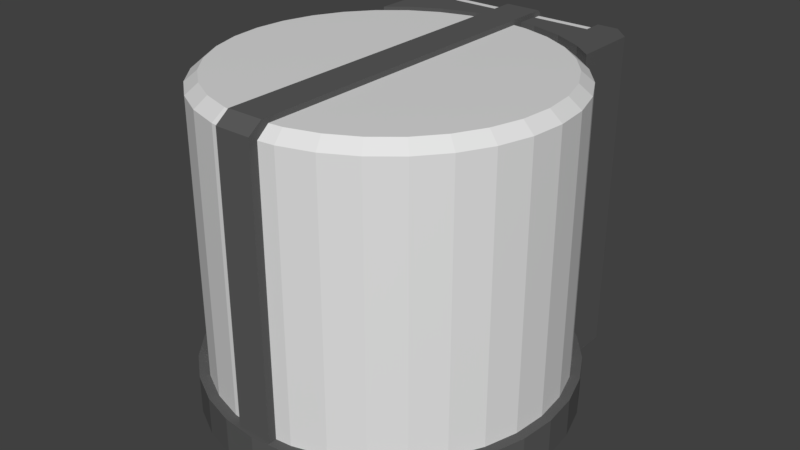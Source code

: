 # Source: lab.blend  (saved by Blender 2.83.19; exported with 4.5.12 LTS)
import bpy
from mathutils import Matrix  # noqa: F401  (used for matrix-valued properties, if any)

bpy.ops.wm.read_factory_settings(use_empty=True)
scene = bpy.context.scene
scene.name = 'Scene'

# ---- collections
col_collection_1 = bpy.data.collections.new('Collection 1'); scene.collection.children.link(col_collection_1)

# ---- materials (node trees are filled in below, after node groups)
mat_mineral = bpy.data.materials.new('Mineral')
mat_mineral.use_transparent_shadow = False
mat_metal = bpy.data.materials.new('Metal')
mat_metal.alpha_threshold = 0.0
mat_metal.use_transparent_shadow = False
mat_metal.diffuse_color = (0.1065, 0.1065, 0.1065, 1.0)
mat_metal.roughness = 0.5
mat_glass = bpy.data.materials.new('Glass')
mat_glass.use_transparent_shadow = False
mat_glass.diffuse_color = (0.6103, 0.6549, 0.8, 1.0)
mat_energy = bpy.data.materials.new('Energy')
mat_energy.use_transparent_shadow = False

# ---- material node trees
mat_mineral.use_nodes = True; mat_mineral.node_tree.nodes.clear()
_N = mat_mineral.node_tree.nodes; _L = mat_mineral.node_tree.links
n0 = _N.new('ShaderNodeBsdfPrincipled'); n0.name = 'Principled BSDF'; n0.location = (10, 300)
n0.distribution = 'GGX'
n0.subsurface_method = 'BURLEY'
n0.inputs[3].default_value = 1.45
n0.inputs[27].default_value = (0.0, 0.0, 0.0, 1.0)
n0.inputs[28].default_value = 1.0
n1 = _N.new('ShaderNodeOutputMaterial'); n1.name = 'Material Output'; n1.location = (300, 300)
_L.new(n0.outputs[0], n1.inputs[0])
n1.is_active_output = True
mat_glass.use_nodes = True; mat_glass.node_tree.nodes.clear()
_N = mat_glass.node_tree.nodes; _L = mat_glass.node_tree.links
n0 = _N.new('ShaderNodeBsdfPrincipled'); n0.name = 'Principled BSDF'; n0.location = (10, 300)
n0.distribution = 'GGX'
n0.subsurface_method = 'BURLEY'
n0.inputs[3].default_value = 1.45
n0.inputs[27].default_value = (0.0, 0.0, 0.0, 1.0)
n0.inputs[28].default_value = 1.0
n1 = _N.new('ShaderNodeOutputMaterial'); n1.name = 'Material Output'; n1.location = (300, 300)
_L.new(n0.outputs[0], n1.inputs[0])
n1.is_active_output = True
mat_energy.use_nodes = True; mat_energy.node_tree.nodes.clear()
_N = mat_energy.node_tree.nodes; _L = mat_energy.node_tree.links
n0 = _N.new('ShaderNodeBsdfPrincipled'); n0.name = 'Principled BSDF'; n0.location = (10, 300)
n0.distribution = 'GGX'
n0.subsurface_method = 'BURLEY'
n0.inputs[3].default_value = 1.45
n0.inputs[27].default_value = (0.0, 0.0, 0.0, 1.0)
n0.inputs[28].default_value = 1.0
n1 = _N.new('ShaderNodeOutputMaterial'); n1.name = 'Material Output'; n1.location = (300, 300)
_L.new(n0.outputs[0], n1.inputs[0])
n1.is_active_output = True

# ---- world
world_world = bpy.data.worlds.new('World'); scene.world = world_world
world_world.color = (0.05088, 0.05088, 0.05088)
world_world.use_sun_shadow = False
world_world.sun_shadow_jitter_overblur = 0.0
world_world.cycles.sampling_method = 'MANUAL'

# ---- meshes
me_cylinder_001 = bpy.data.meshes.new('Cylinder.001')
me_cylinder_001.from_pydata([(-2.22e-16, 8.941e-08, -0.001155), (1.857e-07, 0.5527, -0.001155), (1.262e-07, 1.192e-07, 0.3228), (-0.06321, 1.192e-07, 0.3166), (-0.124, 1.49e-07, 0.2982), (-0.18, 1.49e-07, 0.2682), (-0.2291, 1.937e-07, 0.2279), (-0.2694, 1.937e-07, 0.1788), (-0.2993, 2.161e-07, 0.1228), (-0.3178, 2.086e-07, 0.06205), (-0.324, 2.086e-07, -0.001155), (-0.3178, 2.086e-07, -0.06436), (-0.2993, 1.714e-07, -0.1251), (-0.2694, 1.639e-07, -0.1812), (-0.2291, 1.341e-07, -0.2303), (-0.18, 1.49e-07, -0.2706), (-0.124, 1.192e-07, -0.3005), (-0.06321, 1.192e-07, -0.3189), (-2.06e-08, 8.941e-08, -0.3252), (0.06321, 5.96e-08, -0.3189), (0.124, 5.96e-08, -0.3005), (0.18, 2.98e-08, -0.2706), (0.2291, 1.49e-08, -0.2303), (0.2694, -1.49e-08, -0.1812), (0.2993, -7.451e-09, -0.1251), (0.3178, 0.0, -0.06436), (0.324, 7.105e-15, -0.001155), (0.3178, 0.0, 0.06205), (0.2993, 7.451e-09, 0.1228), (0.2694, 4.47e-08, 0.1788), (0.2291, 4.47e-08, 0.2279), (0.18, 5.96e-08, 0.2682), (0.124, 5.96e-08, 0.2982), (0.06321, 8.941e-08, 0.3166), (3.054e-07, 0.5327, 0.3228), (3.03e-07, 0.5527, 0.3001), (-0.05877, 0.5527, 0.2943), (-0.06321, 0.5327, 0.3166), (-0.1153, 0.5527, 0.2772), (-0.124, 0.5327, 0.2982), (-0.1674, 0.5527, 0.2493), (-0.18, 0.5327, 0.2682), (-0.213, 0.5527, 0.2119), (-0.2291, 0.5327, 0.2279), (-0.2505, 0.5527, 0.1662), (-0.2694, 0.5327, 0.1788), (-0.2783, 0.5527, 0.1141), (-0.2993, 0.5327, 0.1228), (-0.2954, 0.5527, 0.05761), (-0.3178, 0.5327, 0.06205), (-0.3012, 0.5527, -0.001155), (-0.324, 0.5327, -0.001155), (-0.2954, 0.5527, -0.05992), (-0.3178, 0.5327, -0.06436), (-0.2783, 0.5527, -0.1164), (-0.2993, 0.5327, -0.1251), (-0.2505, 0.5527, -0.1685), (-0.2694, 0.5327, -0.1812), (-0.213, 0.5527, -0.2142), (-0.2291, 0.5327, -0.2303), (-0.1674, 0.5527, -0.2516), (-0.18, 0.5327, -0.2706), (-0.1153, 0.5527, -0.2795), (-0.124, 0.5327, -0.3005), (-0.05877, 0.5527, -0.2966), (-0.06321, 0.5327, -0.3189), (1.666e-07, 0.5527, -0.3024), (1.586e-07, 0.5327, -0.3252), (0.05877, 0.5527, -0.2966), (0.06321, 0.5327, -0.3189), (0.1153, 0.5527, -0.2795), (0.124, 0.5327, -0.3005), (0.1674, 0.5527, -0.2516), (0.18, 0.5327, -0.2706), (0.213, 0.5527, -0.2142), (0.2291, 0.5327, -0.2303), (0.2505, 0.5527, -0.1685), (0.2694, 0.5327, -0.1812), (0.2783, 0.5527, -0.1164), (0.2993, 0.5327, -0.1251), (0.2954, 0.5527, -0.05992), (0.3178, 0.5327, -0.06436), (0.3012, 0.5527, -0.001155), (0.324, 0.5327, -0.001155), (0.2954, 0.5527, 0.05761), (0.3178, 0.5327, 0.06205), (0.2783, 0.5527, 0.1141), (0.2993, 0.5327, 0.1228), (0.2505, 0.5527, 0.1662), (0.2694, 0.5327, 0.1788), (0.213, 0.5527, 0.2119), (0.2291, 0.5327, 0.2279), (0.1674, 0.5527, 0.2493), (0.18, 0.5327, 0.2682), (0.1153, 0.5527, 0.2772), (0.124, 0.5327, 0.2982), (0.05877, 0.5527, 0.2943), (0.06321, 0.5327, 0.3166)], [], [(0, 2, 3), (2, 34, 37, 3), (33, 97, 34, 2), (0, 3, 4), (3, 37, 39, 4), (1, 40, 38), (0, 4, 5), (4, 39, 41, 5), (1, 42, 40), (0, 5, 6), (5, 41, 43, 6), (1, 44, 42), (0, 6, 7), (6, 43, 45, 7), (1, 46, 44), (0, 7, 8), (7, 45, 47, 8), (1, 48, 46), (0, 8, 9), (8, 47, 49, 9), (1, 50, 48), (0, 9, 10), (9, 49, 51, 10), (1, 52, 50), (0, 10, 11), (10, 51, 53, 11), (1, 54, 52), (0, 11, 12), (11, 53, 55, 12), (1, 56, 54), (0, 12, 13), (12, 55, 57, 13), (1, 58, 56), (0, 13, 14), (13, 57, 59, 14), (1, 60, 58), (0, 14, 15), (14, 59, 61, 15), (1, 62, 60), (0, 15, 16), (15, 61, 63, 16), (1, 64, 62), (0, 16, 17), (16, 63, 65, 17), (1, 66, 64), (0, 17, 18), (17, 65, 67, 18), (1, 68, 66), (0, 18, 19), (18, 67, 69, 19), (1, 70, 68), (0, 19, 20), (19, 69, 71, 20), (1, 72, 70), (0, 20, 21), (20, 71, 73, 21), (1, 74, 72), (0, 21, 22), (21, 73, 75, 22), (1, 76, 74), (0, 22, 23), (22, 75, 77, 23), (1, 78, 76), (0, 23, 24), (23, 77, 79, 24), (1, 80, 78), (0, 24, 25), (24, 79, 81, 25), (1, 82, 80), (0, 25, 26), (25, 81, 83, 26), (1, 84, 82), (0, 26, 27), (26, 83, 85, 27), (1, 86, 84), (0, 27, 28), (27, 85, 87, 28), (1, 88, 86), (0, 28, 29), (28, 87, 89, 29), (1, 90, 88), (0, 29, 30), (29, 89, 91, 30), (1, 92, 90), (0, 30, 31), (30, 91, 93, 31), (1, 94, 92), (0, 31, 32), (31, 93, 95, 32), (1, 96, 94), (0, 32, 33), (32, 95, 97, 33), (0, 33, 2), (1, 38, 36), (1, 35, 96), (37, 34, 35, 36), (39, 37, 36, 38), (41, 39, 38, 40), (43, 41, 40, 42), (45, 43, 42, 44), (47, 45, 44, 46), (49, 47, 46, 48), (51, 49, 48, 50), (53, 51, 50, 52), (55, 53, 52, 54), (57, 55, 54, 56), (59, 57, 56, 58), (61, 59, 58, 60), (63, 61, 60, 62), (65, 63, 62, 64), (67, 65, 64, 66), (69, 67, 66, 68), (71, 69, 68, 70), (73, 71, 70, 72), (75, 73, 72, 74), (77, 75, 74, 76), (79, 77, 76, 78), (81, 79, 78, 80), (83, 81, 80, 82), (85, 83, 82, 84), (87, 85, 84, 86), (89, 87, 86, 88), (91, 89, 88, 90), (93, 91, 90, 92), (95, 93, 92, 94), (97, 95, 94, 96), (34, 97, 96, 35), (1, 36, 35)])
_uv = me_cylinder_001.uv_layers.new(name='UVMap')
_uv.uv.foreach_set('vector', [0.0, 0.0, 0.0, 0.0, 0.0, 0.0, 0.0, 0.0, 0.0, 0.0, 0.0, 0.0, 0.0, 0.0, 0.0, 0.0, 0.0, 0.0, 0.0, 0.0, 0.0, 0.0, 0.0, 0.0, 0.0, 0.0, 0.0, 0.0, 0.0, 0.0, 0.0, 0.0, 0.0, 0.0, 0.0, 0.0, 0.0, 0.0, 0.0, 0.0, 0.0, 0.0, 0.0, 0.0, 0.0, 0.0, 0.0, 0.0, 0.0, 0.0, 0.0, 0.0, 0.0, 0.0, 0.0, 0.0, 0.0, 0.0, 0.0, 0.0, 0.0, 0.0, 0.0, 0.0, 0.0, 0.0, 0.0, 0.0, 0.0, 0.0, 0.0, 0.0, 0.0, 0.0, 0.0, 0.0, 0.0, 0.0, 0.0, 0.0, 0.0, 0.0, 0.0, 0.0, 0.0, 0.0, 0.0, 0.0, 0.0, 0.0, 0.0, 0.0, 0.0, 0.0, 0.0, 0.0, 0.0, 0.0, 0.0, 0.0, 0.0, 0.0, 0.0, 0.0, 0.0, 0.0, 0.0, 0.0, 0.0, 0.0, 0.0, 0.0, 0.0, 0.0, 0.0, 0.0, 0.0, 0.0, 0.0, 0.0, 0.0, 0.0, 0.0, 0.0, 0.0, 0.0, 0.0, 0.0, 0.0, 0.0, 0.0, 0.0, 0.0, 0.0, 0.0, 0.0, 0.0, 0.0, 0.0, 0.0, 0.0, 0.0, 0.0, 0.0, 0.0, 0.0, 0.0, 0.0, 0.0, 0.0, 0.0, 0.0, 0.0, 0.0, 0.0, 0.0, 0.0, 0.0, 0.0, 0.0, 0.0, 0.0, 0.0, 0.0, 0.0, 0.0, 0.0, 0.0, 0.0, 0.0, 0.0, 0.0, 0.0, 0.0, 0.0, 0.0, 0.0, 0.0, 0.0, 0.0, 0.0, 0.0, 0.0, 0.0, 0.0, 0.0, 0.0, 0.0, 0.0, 0.0, 0.0, 0.0, 0.0, 0.0, 0.0, 0.0, 0.0, 0.0, 0.0, 0.0, 0.0, 0.0, 0.0, 0.0, 0.0, 0.0, 0.0, 0.0, 0.0, 0.0, 0.0, 0.0, 0.0, 0.0, 0.0, 0.0, 0.0, 0.0, 0.0, 0.0, 0.0, 0.0, 0.0, 0.0, 0.0, 0.0, 0.0, 0.0, 0.0, 0.0, 0.0, 0.0, 0.0, 0.0, 0.0, 0.0, 0.0, 0.0, 0.0, 0.0, 0.0, 0.0, 0.0, 0.0, 0.0, 0.0, 0.0, 0.0, 0.0, 0.0, 0.0, 0.0, 0.0, 0.0, 0.0, 0.0, 0.0, 0.0, 0.0, 0.0, 0.0, 0.0, 0.0, 0.0, 0.0, 0.0, 0.0, 0.0, 0.0, 0.0, 0.0, 0.0, 0.0, 0.0, 0.0, 0.0, 0.0, 0.0, 0.0, 0.0, 0.0, 0.0, 0.0, 0.0, 0.0, 0.0, 0.0, 0.0, 0.0, 0.0, 0.0, 0.0, 0.0, 0.0, 0.0, 0.0, 0.0, 0.0, 0.0, 0.0, 0.0, 0.0, 0.0, 0.0, 0.0, 0.0, 0.0, 0.0, 0.0, 0.0, 0.0, 0.0, 0.0, 0.0, 0.0, 0.0, 0.0, 0.0, 0.0, 0.0, 0.0, 0.0, 0.0, 0.0, 0.0, 0.0, 0.0, 0.0, 0.0, 0.0, 0.0, 0.0, 0.0, 0.0, 0.0, 0.0, 0.0, 0.0, 0.0, 0.0, 0.0, 0.0, 0.0, 0.0, 0.0, 0.0, 0.0, 0.0, 0.0, 0.0, 0.0, 0.0, 0.0, 0.0, 0.0, 0.0, 0.0, 0.0, 0.0, 0.0, 0.0, 0.0, 0.0, 0.0, 0.0, 0.0, 0.0, 0.0, 0.0, 0.0, 0.0, 0.0, 0.0, 0.0, 0.0, 0.0, 0.0, 0.0, 0.0, 0.0, 0.0, 0.0, 0.0, 0.0, 0.0, 0.0, 0.0, 0.0, 0.0, 0.0, 0.0, 0.0, 0.0, 0.0, 0.0, 0.0, 0.0, 0.0, 0.0, 0.0, 0.0, 0.0, 0.0, 0.0, 0.0, 0.0, 0.0, 0.0, 0.0, 0.0, 0.0, 0.0, 0.0, 0.0, 0.0, 0.0, 0.0, 0.0, 0.0, 0.0, 0.0, 0.0, 0.0, 0.0, 0.0, 0.0, 0.0, 0.0, 0.0, 0.0, 0.0, 0.0, 0.0, 0.0, 0.0, 0.0, 0.0, 0.0, 0.0, 0.0, 0.0, 0.0, 0.0, 0.0, 0.0, 0.0, 0.0, 0.0, 0.0, 0.0, 0.0, 0.0, 0.0, 0.0, 0.0, 0.0, 0.0, 0.0, 0.0, 0.0, 0.0, 0.0, 0.0, 0.0, 0.0, 0.0, 0.0, 0.0, 0.0, 0.0, 0.0, 0.0, 0.0, 0.0, 0.0, 0.0, 0.0, 0.0, 0.0, 0.0, 0.0, 0.0, 0.0, 0.0, 0.0, 0.0, 0.0, 0.0, 0.0, 0.0, 0.0, 0.0, 0.0, 0.0, 0.0, 0.0, 0.0, 0.0, 0.0, 0.0, 0.0, 0.0, 0.0, 0.0, 0.0, 0.0, 0.0, 0.0, 0.0, 0.0, 0.0, 0.0, 0.0, 0.0, 0.0, 0.0, 0.0, 0.0, 0.0, 0.0, 0.0, 0.0, 0.0, 0.0, 0.0, 0.0, 0.0, 0.0, 0.0, 0.0, 0.0, 0.0, 0.0, 0.0, 0.0, 0.0, 0.0, 0.0, 0.0, 0.0, 0.0, 0.0, 0.0, 0.0, 0.0, 0.0, 0.0, 0.0, 0.0, 0.0, 0.0, 0.0, 0.0, 0.0, 0.0, 0.0, 0.0, 0.0, 0.0, 0.0, 0.0, 0.0, 0.0, 0.0, 0.0, 0.0, 0.0, 0.0, 0.0, 0.0, 0.0, 0.0, 0.0, 0.0, 0.0, 0.0, 0.0, 0.0, 0.0, 0.0, 0.0, 0.0, 0.0, 0.0, 0.0, 0.0, 0.0, 0.0, 0.0, 0.0, 0.0, 0.0, 0.0, 0.0, 0.0, 0.0, 0.0, 0.0, 0.0, 0.0, 0.0, 0.0, 0.0, 0.0, 0.0, 0.0, 0.0, 0.0, 0.0, 0.0, 0.0, 0.0, 0.0, 0.0, 0.0, 0.0, 0.0, 0.0, 0.0, 0.0, 0.0, 0.0, 0.0, 0.0, 0.0, 0.0, 0.0, 0.0, 0.0, 0.0, 0.0, 0.0, 0.0, 0.0, 0.0, 0.0, 0.0, 0.0, 0.0, 0.0, 0.0, 0.0, 0.0, 0.0, 0.0, 0.0, 0.0, 0.0, 0.0, 0.0, 0.0, 0.0, 0.0, 0.0, 0.0, 0.0, 0.0, 0.0, 0.0, 0.0, 0.0, 0.0, 0.0, 0.0, 0.0, 0.0, 0.0, 0.0, 0.0, 0.0, 0.0, 0.0, 0.0, 0.0, 0.0, 0.0, 0.0, 0.0, 0.0, 0.0, 0.0, 0.0, 0.0, 0.0, 0.0, 0.0, 0.0, 0.0, 0.0, 0.0, 0.0, 0.0, 0.0, 0.0, 0.0, 0.0, 0.0, 0.0, 0.0, 0.0, 0.0, 0.0, 0.0, 0.0, 0.0, 0.0, 0.0, 0.0, 0.0, 0.0, 0.0, 0.0, 0.0, 0.0, 0.0, 0.0, 0.0, 0.0, 0.0, 0.0, 0.0, 0.0, 0.0, 0.0, 0.0, 0.0, 0.0, 0.0, 0.0, 0.0, 0.0, 0.0, 0.0, 0.0, 0.0, 0.0, 0.0, 0.0, 0.0, 0.0, 0.0, 0.0, 0.0, 0.0, 0.0, 0.0, 0.0, 0.0, 0.0, 0.0, 0.0, 0.0, 0.0, 0.0, 0.0, 0.0, 0.0, 0.0, 0.0, 0.0, 0.0, 0.0, 0.0, 0.0, 0.0, 0.0, 0.0, 0.0, 0.0, 0.0, 0.0, 0.0, 0.0, 0.0, 0.0, 0.0, 0.0, 0.0, 0.0, 0.0, 0.0, 0.0, 0.0, 0.0, 0.0, 0.0, 0.0, 0.0, 0.0, 0.0, 0.0, 0.0, 0.0, 0.0, 0.0, 0.0, 0.0, 0.0, 0.0, 0.0, 0.0, 0.0, 0.0, 0.0, 0.0, 0.0, 0.0, 0.0, 0.0, 0.0, 0.0, 0.0, 0.0, 0.0, 0.0, 0.0, 0.0, 0.0, 0.0, 0.0, 0.0, 0.0, 0.0, 0.0, 0.0, 0.0, 0.0, 0.0, 0.0, 0.0, 0.0, 0.0, 0.0, 0.0, 0.0, 0.0, 0.0, 0.0, 0.0, 0.0, 0.0, 0.0, 0.0, 0.0, 0.0, 0.0, 0.0, 0.0, 0.0, 0.0, 0.0, 0.0, 0.0, 0.0, 0.0, 0.0, 0.0, 0.0, 0.0, 0.0, 0.0, 0.0, 0.0, 0.0, 0.0, 0.0, 0.0, 0.0, 0.0, 0.0, 0.0, 0.0, 0.0, 0.0, 0.0, 0.0, 0.0, 0.0, 0.0, 0.0, 0.0, 0.0, 0.0, 0.0, 0.0, 0.0, 0.0, 0.0, 0.0, 0.0, 0.0, 0.0, 0.0, 0.0, 0.0, 0.0])
me_cylinder_001.materials.append(mat_mineral)
me_cylinder_001.use_remesh_preserve_volume = False
me_cylinder_001.use_remesh_preserve_attributes = False
me_cylinder_001.use_mirror_vertex_groups = False
me_cylinder_001.update()
me_cube_001 = bpy.data.meshes.new('Cube.001')
me_cube_001.from_pydata([(0.24, 0.6534, -0.2657), (0.24, 0.6534, -0.4034), (0.2042, 0.6534, -0.4392), (0.16, 0.6534, -0.4392), (0.16, 0.6534, -0.3992), (-0.16, 0.6534, -0.3992), (-0.16, 0.6534, -0.4392), (-0.2042, 0.6534, -0.4392), (-0.24, 0.6534, -0.4034), (-0.24, 0.6534, -0.2657), (-0.2, 0.6534, -0.2985), (-0.1378, 0.6534, -0.3318), (-0.07023, 0.6534, -0.3523), (3.258e-07, 0.6534, -0.3592), (0.07023, 0.6534, -0.3523), (0.1378, 0.6534, -0.3318), (0.2, 0.6534, -0.2985), (0.24, 0.05336, -0.2657), (0.2, 0.05336, -0.2985), (0.24, 0.05336, -0.4034), (0.2042, 0.05336, -0.4392), (0.16, 0.05336, -0.4392), (-0.2042, 0.05336, -0.4392), (-0.16, 0.05336, -0.4392), (-0.24, 0.05336, -0.4034), (-0.24, 0.05336, -0.2657), (-0.2, 0.05336, -0.2985), (-0.1378, 0.05336, -0.3318), (-0.07023, 0.05336, -0.3523), (1.303e-07, 0.05336, -0.3592), (0.07023, 0.05336, -0.3523), (0.1378, 0.05336, -0.3318), (-0.16, 0.05336, -0.3992), (0.16, 0.05336, -0.3992), (1.608e-07, -0.01744, 0.3809), (-0.07414, -0.01744, 0.3736), (-0.1454, -0.01744, 0.3519), (-0.2111, -0.01744, 0.3168), (-0.2687, -0.01744, 0.2695), (-0.316, -0.01744, 0.212), (-0.3511, -0.01744, 0.1463), (-0.3727, -0.01744, 0.07496), (-0.38, -0.01744, 0.0008226), (-0.3727, -0.01744, -0.07332), (-0.3511, -0.01744, -0.1446), (-0.316, -0.01745, -0.2103), (-0.2687, -0.01745, -0.2679), (-0.2111, -0.01745, -0.3152), (-0.1454, -0.01745, -0.3503), (-0.07414, -0.01745, -0.3719), (3.696e-08, -0.01745, -0.3792), (0.07414, -0.01745, -0.3719), (0.1454, -0.01745, -0.3503), (0.2111, -0.01745, -0.3152), (0.2687, -0.01745, -0.2679), (0.316, -0.01745, -0.2103), (0.3511, -0.01744, -0.1446), (0.3727, -0.01744, -0.07332), (0.38, -0.01744, 0.0008226), (0.3727, -0.01744, 0.07496), (0.3511, -0.01744, 0.1463), (0.316, -0.01744, 0.212), (0.2687, -0.01744, 0.2695), (0.2111, -0.01744, 0.3168), (0.1454, -0.01744, 0.3519), (0.07414, -0.01744, 0.3736), (1.608e-07, 0.06275, 0.3809), (-0.07414, 0.06275, 0.3736), (-0.1454, 0.06275, 0.3519), (-0.2111, 0.06275, 0.3168), (-0.2687, 0.06275, 0.2695), (-0.316, 0.06275, 0.212), (-0.3511, 0.06275, 0.1463), (-0.3727, 0.06275, 0.07496), (-0.38, 0.06275, 0.0008223), (-0.3727, 0.06275, -0.07332), (-0.3511, 0.06275, -0.1446), (-0.316, 0.06275, -0.2103), (-0.2687, 0.06275, -0.2679), (-0.2111, 0.06275, -0.3152), (-0.1454, 0.06275, -0.3503), (-0.07414, 0.06275, -0.3719), (3.696e-08, 0.06275, -0.3792), (0.07414, 0.06275, -0.3719), (0.1454, 0.06275, -0.3503), (0.2111, 0.06275, -0.3152), (0.2687, 0.06275, -0.2679), (0.316, 0.06275, -0.2103), (0.3511, 0.06275, -0.1446), (0.3727, 0.06275, -0.07332), (0.38, 0.06275, 0.0008224), (0.3727, 0.06275, 0.07496), (0.3511, 0.06275, 0.1463), (0.316, 0.06275, 0.212), (0.2687, 0.06275, 0.2695), (0.2111, 0.06275, 0.3168), (0.1454, 0.06275, 0.3519), (0.07414, 0.06275, 0.3736), (5.167e-09, 0.06275, 0.0008222), (-0.03707, 0.05464, 0.3736), (0.03707, 0.05464, 0.3736), (-0.03707, 0.05464, 0.3453), (0.03707, 0.05464, 0.3453), (-0.03707, 0.6324, 0.3736), (0.03707, 0.6324, 0.3736), (-0.03707, 0.6324, 0.3453), (0.03707, 0.6324, 0.3453), (-0.03707, 0.6638, 0.3453), (0.03707, 0.6638, 0.3453), (0.03707, 0.6429, -0.4379), (-0.03707, 0.6429, -0.4379), (0.03707, 0.6638, -0.4158), (-0.03707, 0.6638, -0.4158), (0.03707, 0.6429, 0.3736), (-0.03707, 0.6429, 0.3736), (-0.03707, 0.6429, 0.3453), (0.03707, 0.6429, 0.3453), (0.24, 0.05336, -0.3028), (0.24, 0.05336, -0.4034), (0.2042, 0.05336, -0.4392), (0.16, 0.05336, -0.4392), (-0.2042, 0.05336, -0.4392), (-0.16, 0.05336, -0.4392), (-0.24, 0.05336, -0.4034), (-0.24, 0.05336, -0.3028), (-0.2042, 0.05336, -0.3028), (-0.1632, 0.05336, -0.3028), (0.1632, 0.05336, -0.3028), (0.2042, 0.05336, -0.3028), (0.24, -0.01745, -0.3028), (0.24, -0.01745, -0.4034), (0.2042, -0.01745, -0.4392), (0.16, -0.01745, -0.4392), (-0.2042, -0.01745, -0.4392), (-0.16, -0.01745, -0.4392), (-0.24, -0.01745, -0.4034), (-0.24, -0.01745, -0.3028), (0.0, 0.05336, 0.0002604), (1.955e-07, 0.6534, 0.0002582), (1.173e-07, 0.05336, 0.3603), (-0.07023, 0.05336, 0.3533), (-0.1378, 0.05336, 0.3329), (-0.2, 0.05336, 0.2996), (-0.2546, 0.05336, 0.2548), (-0.2993, 0.05336, 0.2003), (-0.3326, 0.05336, 0.138), (-0.3531, 0.05336, 0.07049), (-0.36, 0.05336, 0.0002606), (-0.3531, 0.05336, -0.06997), (-0.3326, 0.05336, -0.1375), (-0.2993, 0.05336, -0.1997), (-0.2546, 0.05336, -0.2543), (-0.2, 0.05336, -0.2991), (-0.1378, 0.05336, -0.3323), (-0.07023, 0.05336, -0.3528), (-4.334e-13, 0.05336, -0.3597), (0.07023, 0.05336, -0.3528), (0.1378, 0.05336, -0.3323), (0.2, 0.05336, -0.2991), (0.2546, 0.05336, -0.2543), (0.2993, 0.05336, -0.1997), (0.3326, 0.05336, -0.1375), (0.3531, 0.05336, -0.06997), (0.36, 0.05336, 0.0002606), (0.3531, 0.05336, 0.07049), (0.3326, 0.05336, 0.138), (0.2993, 0.05336, 0.2003), (0.2546, 0.05336, 0.2548), (0.2, 0.05336, 0.2996), (0.1378, 0.05336, 0.3329), (0.07023, 0.05336, 0.3533), (3.06e-07, 0.6324, 0.3603), (3.046e-07, 0.6534, 0.335), (-0.0653, 0.6534, 0.3285), (-0.07023, 0.6324, 0.3533), (-0.1281, 0.6534, 0.3095), (-0.1378, 0.6324, 0.3329), (-0.186, 0.6534, 0.2786), (-0.2, 0.6324, 0.2996), (-0.2367, 0.6534, 0.2369), (-0.2546, 0.6324, 0.2548), (-0.2783, 0.6534, 0.1862), (-0.2993, 0.6324, 0.2003), (-0.3092, 0.6534, 0.1283), (-0.3326, 0.6324, 0.138), (-0.3283, 0.6534, 0.06556), (-0.3531, 0.6324, 0.07049), (-0.3347, 0.6534, 0.0002584), (-0.36, 0.6324, 0.0002584), (-0.3283, 0.6534, -0.06504), (-0.3531, 0.6324, -0.06997), (-0.3092, 0.6534, -0.1278), (-0.3326, 0.6324, -0.1375), (-0.2783, 0.6534, -0.1857), (-0.2993, 0.6324, -0.1997), (-0.2367, 0.6534, -0.2364), (-0.2546, 0.6324, -0.2543), (-0.186, 0.6534, -0.278), (-0.2, 0.6324, -0.2991), (-0.1281, 0.6534, -0.309), (-0.1378, 0.6324, -0.3323), (-0.0653, 0.6534, -0.328), (-0.07023, 0.6324, -0.3528), (1.955e-07, 0.6534, -0.3344), (1.887e-07, 0.6324, -0.3597), (0.0653, 0.6534, -0.328), (0.07023, 0.6324, -0.3528), (0.1281, 0.6534, -0.309), (0.1378, 0.6324, -0.3323), (0.186, 0.6534, -0.278), (0.2, 0.6324, -0.2991), (0.2367, 0.6534, -0.2364), (0.2546, 0.6324, -0.2543), (0.2783, 0.6534, -0.1857), (0.2993, 0.6324, -0.1997), (0.3092, 0.6534, -0.1278), (0.3326, 0.6324, -0.1375), (0.3283, 0.6534, -0.06504), (0.3531, 0.6324, -0.06997), (0.3347, 0.6534, 0.0002584), (0.36, 0.6324, 0.0002585), (0.3283, 0.6534, 0.06556), (0.3531, 0.6324, 0.07049), (0.3092, 0.6534, 0.1283), (0.3326, 0.6324, 0.138), (0.2783, 0.6534, 0.1862), (0.2993, 0.6324, 0.2003), (0.2367, 0.6534, 0.2369), (0.2546, 0.6324, 0.2548), (0.186, 0.6534, 0.2786), (0.2, 0.6324, 0.2996), (0.1281, 0.6534, 0.3095), (0.1378, 0.6324, 0.3329), (0.0653, 0.6534, 0.3285), (0.07023, 0.6324, 0.3533), (0.1632, 0.05174, -0.4366), (0.1632, 0.6517, -0.4186), (0.1632, 0.05174, -0.3967), (0.1632, 0.6517, -0.3967), (-0.1632, 0.05174, -0.4366), (-0.1632, 0.6517, -0.4186), (-0.1632, 0.05174, -0.3967), (-0.1632, 0.6517, -0.3967), (0.1632, 0.6361, -0.4366), (0.1632, 0.6361, -0.3967), (-0.1632, 0.6361, -0.3967), (-0.1632, 0.6361, -0.4366), (-0.03707, 0.6429, -0.3901), (0.03707, 0.6429, -0.3901), (-0.03707, 0.6638, -0.3683), (0.03707, 0.6638, -0.3683), (0.03707, 0.04004, -0.4379), (-0.03707, 0.04004, -0.4379), (-0.03707, 0.04004, -0.3901), (0.03707, 0.04004, -0.3901)], [], [(0, 1, 2, 3, 4, 5, 6, 7, 8, 9, 10, 11, 12, 13, 14, 15, 16), (17, 0, 16, 18), (17, 19, 1, 0), (1, 19, 20, 2), (3, 2, 20, 21), (22, 7, 6, 23), (7, 22, 24, 8), (9, 8, 24, 25), (9, 25, 26, 10), (26, 27, 11, 10), (27, 28, 12, 11), (28, 29, 13, 12), (29, 30, 14, 13), (30, 31, 15, 14), (31, 18, 16, 15), (25, 24, 22, 23, 32, 33, 21, 20, 19, 17, 18, 31, 30, 29, 28, 27, 26), (21, 33, 4, 3), (33, 32, 5, 4), (32, 23, 6, 5), (59, 91, 92, 60), (46, 78, 79, 47), (60, 92, 93, 61), (47, 79, 80, 48), (34, 66, 67, 35), (61, 93, 94, 62), (48, 80, 81, 49), (35, 67, 68, 36), (62, 94, 95, 63), (49, 81, 82, 50), (36, 68, 69, 37), (63, 95, 96, 64), (50, 82, 83, 51), (37, 69, 70, 38), (64, 96, 97, 65), (51, 83, 84, 52), (38, 70, 71, 39), (65, 97, 66, 34), (52, 84, 85, 53), (39, 71, 72, 40), (53, 85, 86, 54), (40, 72, 73, 41), (54, 86, 87, 55), (41, 73, 74, 42), (55, 87, 88, 56), (42, 74, 75, 43), (56, 88, 89, 57), (43, 75, 76, 44), (57, 89, 90, 58), (44, 76, 77, 45), (58, 90, 91, 59), (45, 77, 78, 46), (72, 98, 73), (86, 98, 87), (73, 98, 74), (87, 98, 88), (74, 98, 75), (88, 98, 89), (75, 98, 76), (89, 98, 90), (76, 98, 77), (90, 98, 91), (77, 98, 78), (91, 98, 92), (78, 98, 79), (92, 98, 93), (79, 98, 80), (66, 98, 67), (93, 98, 94), (80, 98, 81), (67, 98, 68), (94, 98, 95), (81, 98, 82), (68, 98, 69), (95, 98, 96), (82, 98, 83), (69, 98, 70), (96, 98, 97), (83, 98, 84), (70, 98, 71), (97, 98, 66), (84, 98, 85), (71, 98, 72), (85, 98, 86), (100, 102, 106, 104), (99, 100, 104, 103), (101, 99, 103, 105), (101, 105, 106, 102), (113, 116, 108), (115, 114, 107), (247, 249, 112, 110), (250, 248, 109, 111), (109, 251, 252, 110), (104, 106, 116, 113), (103, 104, 113, 114), (105, 103, 114, 115), (105, 115, 116, 106), (249, 250, 111, 112), (114, 113, 108, 107), (109, 110, 112, 111), (117, 118, 119, 128), (121, 123, 124, 125), (122, 121, 125, 126), (119, 120, 127, 128), (122, 120, 132, 134), (121, 122, 134, 133), (123, 121, 133, 135), (124, 123, 135, 136), (117, 129, 130, 118), (118, 130, 131, 119), (119, 131, 132, 120), (137, 139, 140), (139, 171, 174, 140), (170, 234, 171, 139), (137, 140, 141), (140, 174, 176, 141), (138, 177, 175), (137, 141, 142), (141, 176, 178, 142), (138, 179, 177), (137, 142, 143), (142, 178, 180, 143), (138, 181, 179), (137, 143, 144), (143, 180, 182, 144), (138, 183, 181), (137, 144, 145), (144, 182, 184, 145), (138, 185, 183), (137, 145, 146), (145, 184, 186, 146), (138, 187, 185), (137, 146, 147), (146, 186, 188, 147), (138, 189, 187), (137, 147, 148), (147, 188, 190, 148), (138, 191, 189), (137, 148, 149), (148, 190, 192, 149), (138, 193, 191), (137, 149, 150), (149, 192, 194, 150), (138, 195, 193), (137, 150, 151), (150, 194, 196, 151), (138, 197, 195), (137, 151, 152), (151, 196, 198, 152), (138, 199, 197), (137, 152, 153), (152, 198, 200, 153), (138, 201, 199), (137, 153, 154), (153, 200, 202, 154), (138, 203, 201), (137, 154, 155), (154, 202, 204, 155), (138, 205, 203), (137, 155, 156), (155, 204, 206, 156), (138, 207, 205), (137, 156, 157), (156, 206, 208, 157), (138, 209, 207), (137, 157, 158), (157, 208, 210, 158), (138, 211, 209), (137, 158, 159), (158, 210, 212, 159), (138, 213, 211), (137, 159, 160), (159, 212, 214, 160), (138, 215, 213), (137, 160, 161), (160, 214, 216, 161), (138, 217, 215), (137, 161, 162), (161, 216, 218, 162), (138, 219, 217), (137, 162, 163), (162, 218, 220, 163), (138, 221, 219), (137, 163, 164), (163, 220, 222, 164), (138, 223, 221), (137, 164, 165), (164, 222, 224, 165), (138, 225, 223), (137, 165, 166), (165, 224, 226, 166), (138, 227, 225), (137, 166, 167), (166, 226, 228, 167), (138, 229, 227), (137, 167, 168), (167, 228, 230, 168), (138, 231, 229), (137, 168, 169), (168, 230, 232, 169), (138, 233, 231), (137, 169, 170), (169, 232, 234, 170), (137, 170, 139), (138, 175, 173), (138, 172, 233), (174, 171, 172, 173), (176, 174, 173, 175), (178, 176, 175, 177), (180, 178, 177, 179), (182, 180, 179, 181), (184, 182, 181, 183), (186, 184, 183, 185), (188, 186, 185, 187), (190, 188, 187, 189), (192, 190, 189, 191), (194, 192, 191, 193), (196, 194, 193, 195), (198, 196, 195, 197), (200, 198, 197, 199), (202, 200, 199, 201), (204, 202, 201, 203), (206, 204, 203, 205), (208, 206, 205, 207), (210, 208, 207, 209), (212, 210, 209, 211), (214, 212, 211, 213), (216, 214, 213, 215), (218, 216, 215, 217), (220, 218, 217, 219), (222, 220, 219, 221), (224, 222, 221, 223), (226, 224, 223, 225), (228, 226, 225, 227), (230, 228, 227, 229), (232, 230, 229, 231), (234, 232, 231, 233), (171, 234, 233, 172), (138, 173, 172), (243, 236, 238, 244), (245, 242, 240, 246), (126, 127, 120, 122), (236, 240, 242, 238), (246, 243, 235, 239), (240, 236, 243, 246), (241, 245, 246, 239), (235, 243, 244, 237), (107, 108, 250, 249), (115, 247, 248, 116), (108, 116, 248, 250), (115, 107, 249, 247), (248, 254, 251, 109), (110, 252, 253, 247), (247, 253, 254, 248)])
me_cube_001.polygons.foreach_set('material_index', [0, 0, 0, 0, 0, 0, 0, 0, 0, 0, 0, 0, 0, 0, 0, 0, 0, 0, 0, 0, 0, 0, 0, 0, 0, 0, 0, 0, 0, 0, 0, 0, 0, 0, 0, 0, 0, 0, 0, 0, 0, 0, 0, 0, 0, 0, 0, 0, 0, 0, 0, 0, 0, 0, 0, 0, 0, 0, 0, 0, 0, 0, 0, 0, 0, 0, 0, 0, 0, 0, 0, 0, 0, 0, 0, 0, 0, 0, 0, 0, 0, 0, 0, 0, 0, 0, 0, 0, 0, 0, 0, 0, 0, 0, 0, 0, 0, 0, 0, 0, 0, 0, 0, 0, 0, 0, 0, 0, 0, 0, 1, 1, 1, 1, 1, 1, 1, 1, 1, 1, 1, 1, 1, 1, 1, 1, 1, 1, 1, 1, 1, 1, 1, 1, 1, 1, 1, 1, 1, 1, 1, 1, 1, 1, 1, 1, 1, 1, 1, 1, 1, 1, 1, 1, 1, 1, 1, 1, 1, 1, 1, 1, 1, 1, 1, 1, 1, 1, 1, 1, 1, 1, 1, 1, 1, 1, 1, 1, 1, 1, 1, 1, 1, 1, 1, 1, 1, 1, 1, 1, 1, 1, 1, 1, 1, 1, 1, 1, 1, 1, 1, 1, 1, 1, 1, 1, 1, 1, 1, 1, 1, 1, 1, 1, 1, 1, 1, 1, 1, 1, 1, 1, 1, 1, 1, 1, 1, 1, 1, 1, 1, 1, 1, 1, 1, 1, 1, 1, 1, 1, 0, 1, 1, 1, 1, 1, 0, 0, 0, 0, 0, 0, 0])
_uv = me_cube_001.uv_layers.new(name='UVMap')
_uv.uv.foreach_set('vector', [-1.412, 0.5, -0.9692, 0.5, -0.8542, 0.614, -0.8542, 0.755, -0.9828, 0.755, -0.9828, 1.775, -0.8542, 1.775, -0.8542, 1.916, -0.9692, 2.03, -1.412, 2.03, -1.307, 1.902, -1.2, 1.704, -1.134, 1.489, -1.112, 1.265, -1.134, 1.041, -1.2, 0.8258, -1.307, 0.6275, 0.1244, -1.412, 0.1244, 0.5, 0.006679, 0.5, 0.006679, -1.412, 1.712, 0.5, 1.269, 0.5, 1.269, -1.412, 1.712, -1.412, 1.269, -1.412, 1.269, 0.5, 1.154, 0.5, 1.154, -1.412, -0.1537, 2.412, -0.2961, 2.412, -0.2961, 0.5, -0.1537, 0.5, 2.297, -1.412, 2.297, 0.5, 2.155, 0.5, 2.155, -1.412, 2.297, 0.5, 2.297, -1.412, 2.412, -1.412, 2.412, 0.5, 1.712, -1.412, 2.155, -1.412, 2.155, 0.5, 1.712, 0.5, -1.412, 0.5, -1.412, -1.412, -1.274, -1.412, -1.274, 0.5, -1.274, -1.412, -1.064, -1.412, -1.064, 0.5, -1.274, 0.5, -1.064, -1.412, -0.8415, -1.412, -0.8415, 0.5, -1.064, 0.5, -0.8415, -1.412, -0.6145, -1.412, -0.6145, 0.5, -0.8415, 0.5, -0.6145, -1.412, -0.3918, -1.412, -0.3918, 0.5, -0.6145, 0.5, -0.3918, -1.412, -0.1821, -1.412, -0.1821, 0.5, -0.3918, 0.5, -0.1821, -1.412, 0.006679, -1.412, 0.006679, 0.5, -0.1821, 0.5, -0.2961, 2.03, -0.7392, 2.03, -0.8542, 1.916, -0.8542, 1.775, -0.7255, 1.775, -0.7255, 0.755, -0.8542, 0.755, -0.8542, 0.614, -0.7392, 0.5, -0.2961, 0.5, -0.4017, 0.6275, -0.5087, 0.8258, -0.5746, 1.041, -0.5968, 1.265, -0.5746, 1.489, -0.5087, 1.704, -0.4017, 1.902, 0.253, 2.412, 0.1244, 2.412, 0.1244, 0.5, 0.253, 0.5, 1.154, 0.5, 0.1244, 0.5, 0.1244, -1.412, 1.154, -1.412, 0.1244, 2.412, -0.004307, 2.412, -0.004307, 0.5, 0.1244, 0.5, -0.1236, 0.1667, -0.07153, 0.194, -0.0008362, 0.08833, -0.04662, 0.0514, 0.8333, 1.124, 0.8052, 1.072, 0.6877, 1.121, 0.7053, 1.177, -0.04662, 0.0514, -0.0008362, 0.08833, 0.0891, -0.001465, 0.0514, -0.04662, 0.7053, 1.177, 0.6877, 1.121, 0.5631, 1.145, 0.5693, 1.204, 0.7053, -0.1767, 0.6887, -0.1203, 0.806, -0.07153, 0.8333, -0.1236, 0.0514, -0.04662, 0.0891, -0.001465, 0.1948, -0.07199, 0.1667, -0.1236, 0.5693, 1.204, 0.5631, 1.145, 0.436, 1.145, 0.4307, 1.204, 0.8333, -0.1236, 0.806, -0.07153, 0.9117, -0.0008367, 0.9486, -0.04662, 0.1667, -0.1236, 0.1948, -0.07199, 0.3123, -0.1205, 0.2947, -0.1767, 0.4307, 1.204, 0.436, 1.145, 0.3113, 1.12, 0.2947, 1.177, 0.9486, -0.04662, 0.9117, -0.0008367, 1.001, 0.0891, 1.047, 0.0514, 0.2947, -0.1767, 0.3123, -0.1205, 0.4369, -0.1452, 0.4307, -0.2037, 0.2947, 1.177, 0.3113, 1.12, 0.194, 1.072, 0.1667, 1.124, 1.047, 0.0514, 1.001, 0.0891, 1.072, 0.1948, 1.124, 0.1667, 0.4307, -0.2037, 0.4369, -0.1452, 0.564, -0.1451, 0.5693, -0.2037, 0.1667, 1.124, 0.194, 1.072, 0.08833, 1.001, 0.0514, 1.047, 1.124, 0.1667, 1.072, 0.1948, 1.121, 0.3123, 1.177, 0.2947, 0.5693, -0.2037, 0.564, -0.1451, 0.6887, -0.1203, 0.7053, -0.1767, 0.0514, 1.047, 0.08833, 1.001, -0.001465, 0.9109, -0.04662, 0.9486, 1.177, 0.2947, 1.121, 0.3123, 1.145, 0.4369, 1.204, 0.4307, -0.04662, 0.9486, -0.001465, 0.9109, -0.07199, 0.8052, -0.1236, 0.8333, 1.204, 0.4307, 1.145, 0.4369, 1.145, 0.564, 1.204, 0.5693, -0.1236, 0.8333, -0.07199, 0.8052, -0.1205, 0.6877, -0.1767, 0.7053, 1.204, 0.5693, 1.145, 0.564, 1.12, 0.6887, 1.177, 0.7053, -0.1767, 0.7053, -0.1205, 0.6877, -0.1452, 0.5631, -0.2037, 0.5693, 1.177, 0.7053, 1.12, 0.6887, 1.072, 0.806, 1.124, 0.8333, -0.2037, 0.5693, -0.1452, 0.5631, -0.1451, 0.436, -0.2037, 0.4307, 1.124, 0.8333, 1.072, 0.806, 1.001, 0.9117, 1.047, 0.9486, -0.2037, 0.4307, -0.1451, 0.436, -0.1203, 0.3113, -0.1767, 0.2947, 1.047, 0.9486, 1.001, 0.9117, 0.9109, 1.001, 0.9486, 1.047, -0.1767, 0.2947, -0.1203, 0.3113, -0.07153, 0.194, -0.1236, 0.1667, 0.9486, 1.047, 0.9109, 1.001, 0.8052, 1.072, 0.8333, 1.124, 1.145, 0.4369, 0.5, 0.5, 1.145, 0.564, -0.07199, 0.8052, 0.5, 0.5, -0.1205, 0.6877, 1.145, 0.564, 0.5, 0.5, 1.12, 0.6887, -0.1205, 0.6877, 0.5, 0.5, -0.1452, 0.5631, 1.12, 0.6887, 0.5, 0.5, 1.072, 0.806, -0.1452, 0.5631, 0.5, 0.5, -0.1451, 0.436, 1.072, 0.806, 0.5, 0.5, 1.001, 0.9117, -0.1451, 0.436, 0.5, 0.5, -0.1203, 0.3113, 1.001, 0.9117, 0.5, 0.5, 0.9109, 1.001, -0.1203, 0.3113, 0.5, 0.5, -0.07153, 0.194, 0.9109, 1.001, 0.5, 0.5, 0.8052, 1.072, -0.07153, 0.194, 0.5, 0.5, -0.0008362, 0.08833, 0.8052, 1.072, 0.5, 0.5, 0.6877, 1.121, -0.0008362, 0.08833, 0.5, 0.5, 0.0891, -0.001465, 0.6877, 1.121, 0.5, 0.5, 0.5631, 1.145, 0.6887, -0.1203, 0.5, 0.5, 0.806, -0.07153, 0.0891, -0.001465, 0.5, 0.5, 0.1948, -0.07199, 0.5631, 1.145, 0.5, 0.5, 0.436, 1.145, 0.806, -0.07153, 0.5, 0.5, 0.9117, -0.0008367, 0.1948, -0.07199, 0.5, 0.5, 0.3123, -0.1205, 0.436, 1.145, 0.5, 0.5, 0.3113, 1.12, 0.9117, -0.0008367, 0.5, 0.5, 1.001, 0.0891, 0.3123, -0.1205, 0.5, 0.5, 0.4369, -0.1452, 0.3113, 1.12, 0.5, 0.5, 0.194, 1.072, 1.001, 0.0891, 0.5, 0.5, 1.072, 0.1948, 0.4369, -0.1452, 0.5, 0.5, 0.564, -0.1451, 0.194, 1.072, 0.5, 0.5, 0.08833, 1.001, 1.072, 0.1948, 0.5, 0.5, 1.121, 0.3123, 0.564, -0.1451, 0.5, 0.5, 0.6887, -0.1203, 0.08833, 1.001, 0.5, 0.5, -0.001465, 0.9109, 1.121, 0.3123, 0.5, 0.5, 1.145, 0.4369, -0.001465, 0.9109, 0.5, 0.5, -0.07199, 0.8052, 2.696, 1.374, 2.695, 1.418, 1.789, 1.405, 1.811, 1.36, 2.696, 1.256, 2.696, 1.374, 1.811, 1.36, 1.813, 1.262, 2.695, 1.212, 2.696, 1.256, 1.813, 1.262, 1.792, 1.217, -0.3671, -1.767, -0.3671, -0.874, -0.2525, -0.874, -0.2525, -1.767, 1.795, 1.355, 1.769, 1.393, 1.75, 1.361, 1.773, 1.228, 1.799, 1.265, 1.753, 1.261, 0.6544, 1.214, 0.6939, 1.247, 0.6255, 1.256, 0.5756, 1.243, 0.6924, 1.365, 0.6504, 1.398, 0.5754, 1.368, 0.6203, 1.355, 0.5754, 1.368, -0.441, 1.366, -0.4407, 1.241, 0.5756, 1.243, 1.811, 1.36, 1.789, 1.405, 1.769, 1.393, 1.795, 1.355, 1.813, 1.262, 1.811, 1.36, 1.795, 1.355, 1.799, 1.265, 1.792, 1.217, 1.813, 1.262, 1.799, 1.265, 1.773, 1.228, -0.3671, -0.874, -0.3671, -0.8578, -0.2525, -0.8578, -0.2525, -0.874, 0.6939, 1.247, 0.6924, 1.365, 0.6203, 1.355, 0.6255, 1.256, 1.799, 1.265, 1.795, 1.355, 1.75, 1.361, 1.753, 1.261, 0.5754, 1.368, 0.5756, 1.243, 0.6255, 1.256, 0.6203, 1.355, 0.03174, 1.289, 0.2639, 1.192, 0.3253, 1.1, 0.009984, 0.9754, 0.3253, -0.09988, 0.2639, -0.1918, 0.03174, -0.2891, 0.009984, 0.02462, 0.3302, 0.01003, 0.3253, -0.09988, 0.009984, 0.02462, 0.0304, 0.258, 0.3253, 1.1, 0.3302, 0.99, 0.0304, 0.742, 0.009984, 0.9754, 0.3302, 0.01003, 0.3302, 0.99, 0.4485, 0.9989, 0.4485, 0.001058, 0.3253, -0.09988, 0.3302, 0.01003, 0.4485, 0.001058, 0.4282, -0.1316, 0.2639, -0.1918, 0.3253, -0.09988, 0.4282, -0.1316, 0.3455, -0.2686, 0.03174, -0.2891, 0.2639, -0.1918, 0.3455, -0.2686, -0.005142, -0.4108, 0.03174, 1.289, -0.005142, 1.411, 0.3455, 1.269, 0.2639, 1.192, 0.2639, 1.192, 0.3455, 1.269, 0.4282, 1.132, 0.3253, 1.1, 0.3253, 1.1, 0.4282, 1.132, 0.4485, 0.9989, 0.3302, 0.99, 0.0, 0.0, 0.0, 0.0, 0.0, 0.0, 0.0, 0.0, 0.0, 0.0, 0.0, 0.0, 0.0, 0.0, 0.0, 0.0, 0.0, 0.0, 0.0, 0.0, 0.0, 0.0, 0.0, 0.0, 0.0, 0.0, 0.0, 0.0, 0.0, 0.0, 0.0, 0.0, 0.0, 0.0, 0.0, 0.0, 0.0, 0.0, 0.0, 0.0, 0.0, 0.0, 0.0, 0.0, 0.0, 0.0, 0.0, 0.0, 0.0, 0.0, 0.0, 0.0, 0.0, 0.0, 0.0, 0.0, 0.0, 0.0, 0.0, 0.0, 0.0, 0.0, 0.0, 0.0, 0.0, 0.0, 0.0, 0.0, 0.0, 0.0, 0.0, 0.0, 0.0, 0.0, 0.0, 0.0, 0.0, 0.0, 0.0, 0.0, 0.0, 0.0, 0.0, 0.0, 0.0, 0.0, 0.0, 0.0, 0.0, 0.0, 0.0, 0.0, 0.0, 0.0, 0.0, 0.0, 0.0, 0.0, 0.0, 0.0, 0.0, 0.0, 0.0, 0.0, 0.0, 0.0, 0.0, 0.0, 0.0, 0.0, 0.0, 0.0, 0.0, 0.0, 0.0, 0.0, 0.0, 0.0, 0.0, 0.0, 0.0, 0.0, 0.0, 0.0, 0.0, 0.0, 0.0, 0.0, 0.0, 0.0, 0.0, 0.0, 0.0, 0.0, 0.0, 0.0, 0.0, 0.0, 0.0, 0.0, 0.0, 0.0, 0.0, 0.0, 0.0, 0.0, 0.0, 0.0, 0.0, 0.0, 0.0, 0.0, 0.0, 0.0, 0.0, 0.0, 0.0, 0.0, 0.0, 0.0, 0.0, 0.0, 0.0, 0.0, 0.0, 0.0, 0.0, 0.0, 0.0, 0.0, 0.0, 0.0, 0.0, 0.0, 0.0, 0.0, 0.0, 0.0, 0.0, 0.0, 0.0, 0.0, 0.0, 0.0, 0.0, 0.0, 0.0, 0.0, 0.0, 0.0, 0.0, 0.0, 0.0, 0.0, 0.0, 0.0, 0.0, 0.0, 0.0, 0.0, 0.0, 0.0, 0.0, 0.0, 0.0, 0.0, 0.0, 0.0, 0.0, 0.0, 0.0, 0.0, 0.0, 0.0, 0.0, 0.0, 0.0, 0.0, 0.0, 0.0, 0.0, 0.0, 0.0, 0.0, 0.0, 0.0, 0.0, 0.0, 0.0, 0.0, 0.0, 0.0, 0.0, 0.0, 0.0, 0.0, 0.0, 0.0, 0.0, 0.0, 0.0, 0.0, 0.0, 0.0, 0.0, 0.0, 0.0, 0.0, 0.0, 0.0, 0.0, 0.0, 0.0, 0.0, 0.0, 0.0, 0.0, 0.0, 0.0, 0.0, 0.0, 0.0, 0.0, 0.0, 0.0, 0.0, 0.0, 0.0, 0.0, 0.0, 0.0, 0.0, 0.0, 0.0, 0.0, 0.0, 0.0, 0.0, 0.0, 0.0, 0.0, 0.0, 0.0, 0.0, 0.0, 0.0, 0.0, 0.0, 0.0, 0.0, 0.0, 0.0, 0.0, 0.0, 0.0, 0.0, 0.0, 0.0, 0.0, 0.0, 0.0, 0.0, 0.0, 0.0, 0.0, 0.0, 0.0, 0.0, 0.0, 0.0, 0.0, 0.0, 0.0, 0.0, 0.0, 0.0, 0.0, 0.0, 0.0, 0.0, 0.0, 0.0, 0.0, 0.0, 0.0, 0.0, 0.0, 0.0, 0.0, 0.0, 0.0, 0.0, 0.0, 0.0, 0.0, 0.0, 0.0, 0.0, 0.0, 0.0, 0.0, 0.0, 0.0, 0.0, 0.0, 0.0, 0.0, 0.0, 0.0, 0.0, 0.0, 0.0, 0.0, 0.0, 0.0, 0.0, 0.0, 0.0, 0.0, 0.0, 0.0, 0.0, 0.0, 0.0, 0.0, 0.0, 0.0, 0.0, 0.0, 0.0, 0.0, 0.0, 0.0, 0.0, 0.0, 0.0, 0.0, 0.0, 0.0, 0.0, 0.0, 0.0, 0.0, 0.0, 0.0, 0.0, 0.0, 0.0, 0.0, 0.0, 0.0, 0.0, 0.0, 0.0, 0.0, 0.0, 0.0, 0.0, 0.0, 0.0, 0.0, 0.0, 0.0, 0.0, 0.0, 0.0, 0.0, 0.0, 0.0, 0.0, 0.0, 0.0, 0.0, 0.0, 0.0, 0.0, 0.0, 0.0, 0.0, 0.0, 0.0, 0.0, 0.0, 0.0, 0.0, 0.0, 0.0, 0.0, 0.0, 0.0, 0.0, 0.0, 0.0, 0.0, 0.0, 0.0, 0.0, 0.0, 0.0, 0.0, 0.0, 0.0, 0.0, 0.0, 0.0, 0.0, 0.0, 0.0, 0.0, 0.0, 0.0, 0.0, 0.0, 0.0, 0.0, 0.0, 0.0, 0.0, 0.0, 0.0, 0.0, 0.0, 0.0, 0.0, 0.0, 0.0, 0.0, 0.0, 0.0, 0.0, 0.0, 0.0, 0.0, 0.0, 0.0, 0.0, 0.0, 0.0, 0.0, 0.0, 0.0, 0.0, 0.0, 0.0, 0.0, 0.0, 0.0, 0.0, 0.0, 0.0, 0.0, 0.0, 0.0, 0.0, 0.0, 0.0, 0.0, 0.0, 0.0, 0.0, 0.0, 0.0, 0.0, 0.0, 0.0, 0.0, 0.0, 0.0, 0.0, 0.0, 0.0, 0.0, 0.0, 0.0, 0.0, 0.0, 0.0, 0.0, 0.0, 0.0, 0.0, 0.0, 0.0, 0.0, 0.0, 0.0, 0.0, 0.0, 0.0, 0.0, 0.0, 0.0, 0.0, 0.0, 0.0, 0.0, 0.0, 0.0, 0.0, 0.0, 0.0, 0.0, 0.0, 0.0, 0.0, 0.0, 0.0, 0.0, 0.0, 0.0, 0.0, 0.0, 0.0, 0.0, 0.0, 0.0, 0.0, 0.0, 0.0, 0.0, 0.0, 0.0, 0.0, 0.0, 0.0, 0.0, 0.0, 0.0, 0.0, 0.0, 0.0, 0.0, 0.0, 0.0, 0.0, 0.0, 0.0, 0.0, 0.0, 0.0, 0.0, 0.0, 0.0, 0.0, 0.0, 0.0, 0.0, 0.0, 0.0, 0.0, 0.0, 0.0, 0.0, 0.0, 0.0, 0.0, 0.0, 0.0, 0.0, 0.0, 0.0, 0.0, 0.0, 0.0, 0.0, 0.0, 0.0, 0.0, 0.0, 0.0, 0.0, 0.0, 0.0, 0.0, 0.0, 0.0, 0.0, 0.0, 0.0, 0.0, 0.0, 0.0, 0.0, 0.0, 0.0, 0.0, 0.0, 0.0, 0.0, 0.0, 0.0, 0.0, 0.0, 0.0, 0.0, 0.0, 0.0, 0.0, 0.0, 0.0, 0.0, 0.0, 0.0, 0.0, 0.0, 0.0, 0.0, 0.0, 0.0, 0.0, 0.0, 0.0, 0.0, 0.0, 0.0, 0.0, 0.0, 0.0, 0.0, 0.0, 0.0, 0.0, 0.0, 0.0, 0.0, 0.0, 0.0, 0.0, 0.0, 0.0, 0.0, 0.0, 0.0, 0.0, 0.0, 0.0, 0.0, 0.0, 0.0, 0.0, 0.0, 0.0, 0.0, 0.0, 0.0, 0.0, 0.0, 0.0, 0.0, 0.0, 0.0, 0.0, 0.0, 0.0, 0.0, 0.0, 0.0, 0.0, 0.0, 0.0, 0.0, 0.0, 0.0, 0.0, 0.0, 0.0, 0.0, 0.0, 0.0, 0.0, 0.0, 0.0, 0.0, 0.0, 0.0, 0.0, 0.0, 0.0, 0.0, 0.0, 0.0, 0.0, 0.0, 0.0, 0.0, 0.0, 0.0, 0.0, 0.0, 0.0, 0.0, 0.0, 0.0, 0.0, 0.0, 0.0, 0.0, 0.0, 0.0, 0.0, 0.0, 0.0, 0.0, 0.0, 0.0, 0.0, 0.0, 0.0, 0.0, 0.0, 0.0, 0.0, 0.0, 0.0, 0.0, 0.0, 0.0, 0.0, 0.0, 0.0, 0.0, 0.0, 0.0, 0.0, 0.0, 0.0, 0.0, 0.0, 0.0, 0.0, 0.0, 0.0, 0.0, 0.0, 0.0, 0.0, 0.0, 0.0, 0.0, 0.0, 0.0, 0.0, 0.0, 0.0, 0.0, 0.0, 0.0, 0.0, 0.0, 0.0, 0.0, 0.0, 0.0, 0.0, 0.0, 0.0, 0.0, 0.0, 0.0, 0.0, 0.0, 0.0, 0.0, 0.0, 0.0, 0.0, 0.0, 0.0, 0.0, 0.0, 0.0, 0.0, 0.0, 0.0, 0.0, 0.0, 0.0, 0.0, 0.0, 0.0, 0.0, 0.0, 0.0, 0.0, 0.0, 0.0, 0.0, 0.0, 0.0, 0.0, 0.0, 0.0, 0.0, 0.0, 0.0, 0.0, 0.0, 0.0, 0.0, 0.0, 0.0, 0.0, 0.0, 0.0, 0.0, 0.0, 0.0, 0.0, 0.0, 0.0, 0.0, 0.0, 0.0, 0.0, 0.0, 0.0, 0.0, 0.0, 0.0, 0.0, 0.0, 0.0, 0.0, 0.0, 0.0, 0.0, 0.0, 0.0, 0.0, 0.0, 0.0, 0.0, 0.0, 0.0, 0.0, 0.0, 0.0, 0.0, 0.0, 0.0, 0.0, 0.0, 0.0, 0.0, 0.0, 0.0, 0.0, 0.0, 0.0, 0.0, 0.0, 0.0, 0.0, 0.0, 0.0, 0.0, 0.5, 0.0, 1.0, 0.0, 1.0, 1.0, 0.5, 1.0, 0.5, 0.0, 1.0, 0.0, 1.0, 1.0, 0.5, 1.0, 0.0304, 0.258, 0.0304, 0.742, 0.3302, 0.99, 0.3302, 0.01003, 1.0, 1.0, 0.0, 1.0, 0.0, 0.0, 1.0, 0.0, 0.5, 0.0, 0.5, 1.0, 0.0, 1.0, 0.0, 0.0, 1.0, 0.0, 1.0, 1.0, 0.5, 1.0, 0.5, 0.0, 0.0, 0.0, 0.5, 0.0, 0.5, 1.0, 0.0, 1.0, 0.0, 0.0, 0.5, 0.0, 0.5, 1.0, 0.0, 1.0, 1.753, 1.261, 1.75, 1.361, 0.6924, 1.365, 0.6939, 1.247, -0.3671, -0.8578, -0.3671, 0.2793, -0.2525, 0.2793, -0.2525, -0.8578, 1.75, 1.361, 1.769, 1.393, 0.6504, 1.398, 0.6924, 1.365, 1.773, 1.228, 1.753, 1.261, 0.6939, 1.247, 0.6544, 1.214, -0.2525, 0.2793, -0.2525, 1.211, -0.1786, 1.211, -0.1786, 0.2793, -0.441, 0.2793, -0.441, 1.211, -0.3671, 1.211, -0.3671, 0.2793, -0.3671, 0.2793, -0.3671, 1.211, -0.2525, 1.211, -0.2525, 0.2793])
me_cube_001.materials.append(mat_metal)
me_cube_001.materials.append(mat_glass)
me_cube_001.use_remesh_preserve_volume = False
me_cube_001.use_remesh_preserve_attributes = False
me_cube_001.use_mirror_vertex_groups = False
me_cube_001.update()
me_cube_003 = bpy.data.meshes.new('Cube.003')
me_cube_003.from_pydata([(-0.1589, 0.003746, 0.01473), (-0.1589, 0.5882, 0.01473), (-0.1589, 0.003746, -0.01704), (-0.1589, 0.5882, -0.01704), (0.1589, 0.003746, 0.01473), (0.1589, 0.5882, 0.01473), (0.1589, 0.003746, -0.01704), (0.1589, 0.5882, -0.01704)], [], [(0, 1, 3, 2), (2, 3, 7, 6), (6, 7, 5, 4), (2, 6, 4, 0), (7, 3, 1, 5)])
_uv = me_cube_003.uv_layers.new(name='UVMap')
_uv.uv.foreach_set('vector', [0.9145, 0.03513, 0.9145, 1.062, 0.8599, 1.062, 0.8599, 0.03513, 0.8599, 0.03513, 0.8599, 1.062, 0.3134, 1.062, 0.3134, 0.03513, 0.3134, 0.03513, 0.3134, 1.062, 0.2587, 1.062, 0.2587, 0.03513, 0.8599, 0.03513, 0.3134, 0.03513, 0.3134, -0.01951, 0.8599, -0.01951, 0.3134, 1.062, 0.8599, 1.062, 0.8599, 1.117, 0.3134, 1.117])
me_cube_003.materials.append(mat_energy)
me_cube_003.use_remesh_preserve_volume = False
me_cube_003.use_remesh_preserve_attributes = False
me_cube_003.use_mirror_vertex_groups = False
me_cube_003.update()

# ---- objects
ob_labcontents = bpy.data.objects.new('labContents', me_cylinder_001)
ob_base = bpy.data.objects.new('base', me_cube_001)
ob_energy = bpy.data.objects.new('energy', me_cube_003)

# ---- transforms, parenting, visibility, modifiers, constraints
ob_labcontents.location = (3.497e-09, -0.001155, -0.001156)
ob_labcontents.rotation_euler = (1.571, -0.0, 0.0)
ob_labcontents.lineart.crease_threshold = 0.0
ob_base.location = (0.0, 1.043e-07, 0.0)
ob_base.rotation_euler = (1.571, -0.0, 0.0)
ob_base.lineart.crease_threshold = 0.0
ob_energy.location = (0.0, 0.4037, -0.001156)
ob_energy.rotation_euler = (1.571, -0.0, 0.0)
ob_energy.lineart.crease_threshold = 0.0

# ---- collection membership
col_collection_1.objects.link(ob_labcontents)
col_collection_1.objects.link(ob_base)
col_collection_1.objects.link(ob_energy)

# ---- scene / render settings (as saved in the file)
scene.frame_start = 1; scene.frame_end = 250; scene.frame_set(1)
scene.render.engine = 'BLENDER_EEVEE_NEXT'
scene.render.resolution_percentage = 50
scene.render.dither_intensity = 0.0
scene.cycles.use_denoising = False
scene.cycles.samples = 128
scene.cycles.sampling_pattern = 'TABULATED_SOBOL'
scene.cycles.light_sampling_threshold = 0.0
scene.cycles.use_adaptive_sampling = False
scene.cycles.use_light_tree = False
scene.cycles.blur_glossy = 0.0
scene.cycles.sample_clamp_indirect = 0.0
scene.view_settings.view_transform = 'Standard'
bpy.context.view_layer.update()

# ---- added for rendering (the .blend has no active camera and no usable light): camera, sun
cam_auto = bpy.data.cameras.new('AutoCamera')
cam_auto.lens = 50.0
cam_auto.sensor_width = 36.0
cam_auto.clip_end = 1000.0
ob_auto_camera = bpy.data.objects.new('AutoCamera', cam_auto)
scene.collection.objects.link(ob_auto_camera)
ob_auto_camera.location = (1.21141, -1.42453, 1.29232)
ob_auto_camera.rotation_euler = (1.09748, -7.21219e-08, 0.694738)
scene.camera = ob_auto_camera
light_auto_sun = bpy.data.lights.new('AutoSun', 'SUN')
light_auto_sun.energy = 3.0
light_auto_sun.angle = 0.0523599
ob_auto_sun = bpy.data.objects.new('AutoSun', light_auto_sun)
scene.collection.objects.link(ob_auto_sun)
ob_auto_sun.rotation_euler = (0.872665, 0.174533, 0.523599)
bpy.context.view_layer.update()
